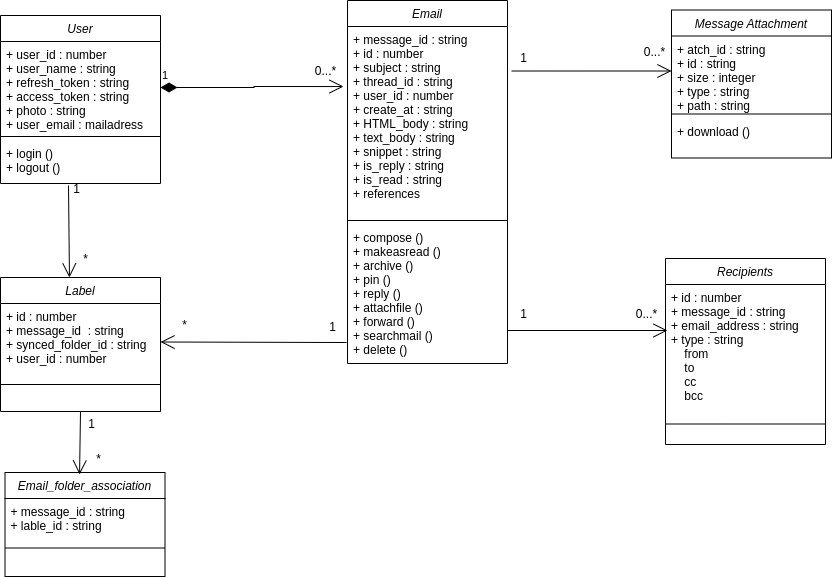

The diagram above was exported from draw.io. Its source (the exported page's mxGraphModel, read from the mxfile embedded in the PNG):
<mxGraphModel dx="1434" dy="646" grid="0" gridSize="10" guides="1" tooltips="1" connect="1" arrows="1" fold="1" page="1" pageScale="1" pageWidth="1169" pageHeight="827" background="#FFFFFF" math="0" shadow="0">
  <root>
    <mxCell id="WIyWlLk6GJQsqaUBKTNV-0" />
    <mxCell id="WIyWlLk6GJQsqaUBKTNV-1" parent="WIyWlLk6GJQsqaUBKTNV-0" />
    <mxCell id="zkfFHV4jXpPFQw0GAbJ--0" value="User" style="swimlane;fontStyle=2;align=center;verticalAlign=top;childLayout=stackLayout;horizontal=1;startSize=26;horizontalStack=0;resizeParent=1;resizeLast=0;collapsible=1;marginBottom=0;rounded=0;shadow=0;strokeWidth=1;" parent="WIyWlLk6GJQsqaUBKTNV-1" vertex="1">
      <mxGeometry x="178" y="175" width="160" height="168" as="geometry">
        <mxRectangle x="220" y="120" width="160" height="26" as="alternateBounds" />
      </mxGeometry>
    </mxCell>
    <mxCell id="zkfFHV4jXpPFQw0GAbJ--1" value="+ user_id : number&#10;+ user_name : string&#10;+ refresh_token : string&#10;+ access_token : string&#10;+ photo : string&#10;+ user_email : mailadress" style="text;align=left;verticalAlign=top;spacingLeft=4;spacingRight=4;overflow=hidden;rotatable=0;points=[[0,0.5],[1,0.5]];portConstraint=eastwest;" parent="zkfFHV4jXpPFQw0GAbJ--0" vertex="1">
      <mxGeometry y="26" width="160" height="91" as="geometry" />
    </mxCell>
    <mxCell id="YfwVV1szK_wIcFFuwoGw-0" value="" style="line;html=1;strokeWidth=1;align=left;verticalAlign=middle;spacingTop=-1;spacingLeft=3;spacingRight=3;rotatable=0;labelPosition=right;points=[];portConstraint=eastwest;" parent="zkfFHV4jXpPFQw0GAbJ--0" vertex="1">
      <mxGeometry y="117" width="160" height="8" as="geometry" />
    </mxCell>
    <mxCell id="YfwVV1szK_wIcFFuwoGw-5" value="+ login ()&#10;+ logout () " style="text;align=left;verticalAlign=top;spacingLeft=4;spacingRight=4;overflow=hidden;rotatable=0;points=[[0,0.5],[1,0.5]];portConstraint=eastwest;" parent="zkfFHV4jXpPFQw0GAbJ--0" vertex="1">
      <mxGeometry y="125" width="160" height="43" as="geometry" />
    </mxCell>
    <mxCell id="YfwVV1szK_wIcFFuwoGw-11" value="Email" style="swimlane;fontStyle=2;align=center;verticalAlign=top;childLayout=stackLayout;horizontal=1;startSize=26;horizontalStack=0;resizeParent=1;resizeLast=0;collapsible=1;marginBottom=0;rounded=0;shadow=0;strokeWidth=1;" parent="WIyWlLk6GJQsqaUBKTNV-1" vertex="1">
      <mxGeometry x="525" y="160" width="160" height="363" as="geometry">
        <mxRectangle x="220" y="120" width="160" height="26" as="alternateBounds" />
      </mxGeometry>
    </mxCell>
    <mxCell id="YfwVV1szK_wIcFFuwoGw-12" value="+ message_id : string&#10;+ id : number&#10;+ subject : string&#10;+ thread_id : string&#10;+ user_id : number&#10;+ create_at : string&#10;+ HTML_body : string&#10;+ text_body : string&#10;+ snippet : string&#10;+ is_reply : string&#10;+ is_read : string&#10;+ references&#10;&#10;" style="text;align=left;verticalAlign=top;spacingLeft=4;spacingRight=4;overflow=hidden;rotatable=0;points=[[0,0.5],[1,0.5]];portConstraint=eastwest;" parent="YfwVV1szK_wIcFFuwoGw-11" vertex="1">
      <mxGeometry y="26" width="160" height="190" as="geometry" />
    </mxCell>
    <mxCell id="YfwVV1szK_wIcFFuwoGw-13" value="" style="line;html=1;strokeWidth=1;align=left;verticalAlign=middle;spacingTop=-1;spacingLeft=3;spacingRight=3;rotatable=0;labelPosition=right;points=[];portConstraint=eastwest;" parent="YfwVV1szK_wIcFFuwoGw-11" vertex="1">
      <mxGeometry y="216" width="160" height="8" as="geometry" />
    </mxCell>
    <mxCell id="YfwVV1szK_wIcFFuwoGw-6" value="+ compose ()&#10;+ makeasread ()&#10;+ archive ()&#10;+ pin ()&#10;+ reply () &#10;+ attachfile ()&#10;+ forward ()&#10;+ searchmail ()&#10;+ delete () &#10; " style="text;align=left;verticalAlign=top;spacingLeft=4;spacingRight=4;overflow=hidden;rotatable=0;points=[[0,0.5],[1,0.5]];portConstraint=eastwest;" parent="YfwVV1szK_wIcFFuwoGw-11" vertex="1">
      <mxGeometry y="224" width="160" height="139" as="geometry" />
    </mxCell>
    <mxCell id="YfwVV1szK_wIcFFuwoGw-24" value="Message Attachment" style="swimlane;fontStyle=2;align=center;verticalAlign=top;childLayout=stackLayout;horizontal=1;startSize=26;horizontalStack=0;resizeParent=1;resizeLast=0;collapsible=1;marginBottom=0;rounded=0;shadow=0;strokeWidth=1;" parent="WIyWlLk6GJQsqaUBKTNV-1" vertex="1">
      <mxGeometry x="849" y="169.5" width="160" height="148" as="geometry">
        <mxRectangle x="220" y="120" width="160" height="26" as="alternateBounds" />
      </mxGeometry>
    </mxCell>
    <mxCell id="YfwVV1szK_wIcFFuwoGw-25" value="+ atch_id : string&#10;+ id : string&#10;+ size : integer&#10;+ type : string &#10;+ path : string" style="text;align=left;verticalAlign=top;spacingLeft=4;spacingRight=4;overflow=hidden;rotatable=0;points=[[0,0.5],[1,0.5]];portConstraint=eastwest;" parent="YfwVV1szK_wIcFFuwoGw-24" vertex="1">
      <mxGeometry y="26" width="160" height="74" as="geometry" />
    </mxCell>
    <mxCell id="YfwVV1szK_wIcFFuwoGw-26" value="" style="line;html=1;strokeWidth=1;align=left;verticalAlign=middle;spacingTop=-1;spacingLeft=3;spacingRight=3;rotatable=0;labelPosition=right;points=[];portConstraint=eastwest;" parent="YfwVV1szK_wIcFFuwoGw-24" vertex="1">
      <mxGeometry y="100" width="160" height="8" as="geometry" />
    </mxCell>
    <mxCell id="YfwVV1szK_wIcFFuwoGw-27" value="+ download () " style="text;align=left;verticalAlign=top;spacingLeft=4;spacingRight=4;overflow=hidden;rotatable=0;points=[[0,0.5],[1,0.5]];portConstraint=eastwest;" parent="YfwVV1szK_wIcFFuwoGw-24" vertex="1">
      <mxGeometry y="108" width="160" height="31" as="geometry" />
    </mxCell>
    <mxCell id="YfwVV1szK_wIcFFuwoGw-36" value="Label" style="swimlane;fontStyle=2;align=center;verticalAlign=top;childLayout=stackLayout;horizontal=1;startSize=26;horizontalStack=0;resizeParent=1;resizeLast=0;collapsible=1;marginBottom=0;rounded=0;shadow=0;strokeWidth=1;" parent="WIyWlLk6GJQsqaUBKTNV-1" vertex="1">
      <mxGeometry x="178" y="437" width="160" height="134" as="geometry">
        <mxRectangle x="220" y="120" width="160" height="26" as="alternateBounds" />
      </mxGeometry>
    </mxCell>
    <mxCell id="YfwVV1szK_wIcFFuwoGw-37" value="+ id : number&#10;+ message_id  : string&#10;+ synced_folder_id : string&#10;+ user_id : number" style="text;align=left;verticalAlign=top;spacingLeft=4;spacingRight=4;overflow=hidden;rotatable=0;points=[[0,0.5],[1,0.5]];portConstraint=eastwest;" parent="YfwVV1szK_wIcFFuwoGw-36" vertex="1">
      <mxGeometry y="26" width="160" height="77" as="geometry" />
    </mxCell>
    <mxCell id="YfwVV1szK_wIcFFuwoGw-38" value="" style="line;html=1;strokeWidth=1;align=left;verticalAlign=middle;spacingTop=-1;spacingLeft=3;spacingRight=3;rotatable=0;labelPosition=right;points=[];portConstraint=eastwest;" parent="YfwVV1szK_wIcFFuwoGw-36" vertex="1">
      <mxGeometry y="103" width="160" height="8" as="geometry" />
    </mxCell>
    <mxCell id="pG9p77AJQKYoUE9SiCHm-3" value="Recipients" style="swimlane;fontStyle=2;align=center;verticalAlign=top;childLayout=stackLayout;horizontal=1;startSize=26;horizontalStack=0;resizeParent=1;resizeLast=0;collapsible=1;marginBottom=0;rounded=0;shadow=0;strokeWidth=1;" vertex="1" parent="WIyWlLk6GJQsqaUBKTNV-1">
      <mxGeometry x="843" y="418" width="160" height="186" as="geometry">
        <mxRectangle x="220" y="120" width="160" height="26" as="alternateBounds" />
      </mxGeometry>
    </mxCell>
    <mxCell id="pG9p77AJQKYoUE9SiCHm-4" value="+ id : number&#10;+ message_id : string&#10;+ email_address : string&#10;+ type : string&#10;    from&#10;    to&#10;    cc&#10;    bcc" style="text;align=left;verticalAlign=top;spacingLeft=4;spacingRight=4;overflow=hidden;rotatable=0;points=[[0,0.5],[1,0.5]];portConstraint=eastwest;" vertex="1" parent="pG9p77AJQKYoUE9SiCHm-3">
      <mxGeometry y="26" width="160" height="136" as="geometry" />
    </mxCell>
    <mxCell id="pG9p77AJQKYoUE9SiCHm-5" value="" style="line;html=1;strokeWidth=1;align=left;verticalAlign=middle;spacingTop=-1;spacingLeft=3;spacingRight=3;rotatable=0;labelPosition=right;points=[];portConstraint=eastwest;" vertex="1" parent="pG9p77AJQKYoUE9SiCHm-3">
      <mxGeometry y="162" width="160" height="7" as="geometry" />
    </mxCell>
    <mxCell id="pG9p77AJQKYoUE9SiCHm-7" value="Email_folder_association" style="swimlane;fontStyle=2;align=center;verticalAlign=top;childLayout=stackLayout;horizontal=1;startSize=26;horizontalStack=0;resizeParent=1;resizeLast=0;collapsible=1;marginBottom=0;rounded=0;shadow=0;strokeWidth=1;" vertex="1" parent="WIyWlLk6GJQsqaUBKTNV-1">
      <mxGeometry x="182.5" y="632" width="160" height="104" as="geometry">
        <mxRectangle x="220" y="120" width="160" height="26" as="alternateBounds" />
      </mxGeometry>
    </mxCell>
    <mxCell id="pG9p77AJQKYoUE9SiCHm-8" value="+ message_id : string&#10;+ lable_id : string" style="text;align=left;verticalAlign=top;spacingLeft=4;spacingRight=4;overflow=hidden;rotatable=0;points=[[0,0.5],[1,0.5]];portConstraint=eastwest;" vertex="1" parent="pG9p77AJQKYoUE9SiCHm-7">
      <mxGeometry y="26" width="160" height="46" as="geometry" />
    </mxCell>
    <mxCell id="pG9p77AJQKYoUE9SiCHm-9" value="" style="line;html=1;strokeWidth=1;align=left;verticalAlign=middle;spacingTop=-1;spacingLeft=3;spacingRight=3;rotatable=0;labelPosition=right;points=[];portConstraint=eastwest;" vertex="1" parent="pG9p77AJQKYoUE9SiCHm-7">
      <mxGeometry y="72" width="160" height="7" as="geometry" />
    </mxCell>
    <mxCell id="pG9p77AJQKYoUE9SiCHm-15" value="0...*" style="text;html=1;align=center;verticalAlign=middle;resizable=0;points=[];autosize=1;strokeColor=none;fillColor=none;" vertex="1" parent="WIyWlLk6GJQsqaUBKTNV-1">
      <mxGeometry x="483" y="218" width="39" height="26" as="geometry" />
    </mxCell>
    <mxCell id="pG9p77AJQKYoUE9SiCHm-16" value="1" style="endArrow=open;html=1;endSize=12;startArrow=diamondThin;startSize=14;startFill=1;edgeStyle=orthogonalEdgeStyle;align=left;verticalAlign=bottom;rounded=0;entryX=-0.025;entryY=0.316;entryDx=0;entryDy=0;entryPerimeter=0;" edge="1" parent="WIyWlLk6GJQsqaUBKTNV-1" target="YfwVV1szK_wIcFFuwoGw-12">
      <mxGeometry x="-1" y="3" relative="1" as="geometry">
        <mxPoint x="338" y="247" as="sourcePoint" />
        <mxPoint x="498" y="247" as="targetPoint" />
      </mxGeometry>
    </mxCell>
    <mxCell id="pG9p77AJQKYoUE9SiCHm-17" value="" style="endArrow=open;endFill=1;endSize=12;html=1;rounded=0;" edge="1" parent="WIyWlLk6GJQsqaUBKTNV-1">
      <mxGeometry width="160" relative="1" as="geometry">
        <mxPoint x="689" y="230.5" as="sourcePoint" />
        <mxPoint x="849" y="230.5" as="targetPoint" />
      </mxGeometry>
    </mxCell>
    <mxCell id="pG9p77AJQKYoUE9SiCHm-18" value="1" style="text;html=1;align=center;verticalAlign=middle;resizable=0;points=[];autosize=1;strokeColor=none;fillColor=none;" vertex="1" parent="WIyWlLk6GJQsqaUBKTNV-1">
      <mxGeometry x="688" y="205" width="25" height="26" as="geometry" />
    </mxCell>
    <mxCell id="pG9p77AJQKYoUE9SiCHm-19" value="0...*" style="text;html=1;align=center;verticalAlign=middle;resizable=0;points=[];autosize=1;strokeColor=none;fillColor=none;" vertex="1" parent="WIyWlLk6GJQsqaUBKTNV-1">
      <mxGeometry x="812" y="199" width="39" height="26" as="geometry" />
    </mxCell>
    <mxCell id="pG9p77AJQKYoUE9SiCHm-20" value="" style="endArrow=open;endFill=1;endSize=12;html=1;rounded=0;exitX=0.425;exitY=1.047;exitDx=0;exitDy=0;exitPerimeter=0;entryX=0.431;entryY=0;entryDx=0;entryDy=0;entryPerimeter=0;" edge="1" parent="WIyWlLk6GJQsqaUBKTNV-1" source="YfwVV1szK_wIcFFuwoGw-5" target="YfwVV1szK_wIcFFuwoGw-36">
      <mxGeometry width="160" relative="1" as="geometry">
        <mxPoint x="473" y="541" as="sourcePoint" />
        <mxPoint x="633" y="541" as="targetPoint" />
      </mxGeometry>
    </mxCell>
    <mxCell id="pG9p77AJQKYoUE9SiCHm-21" value="1" style="text;html=1;align=center;verticalAlign=middle;resizable=0;points=[];autosize=1;strokeColor=none;fillColor=none;" vertex="1" parent="WIyWlLk6GJQsqaUBKTNV-1">
      <mxGeometry x="241" y="336" width="25" height="26" as="geometry" />
    </mxCell>
    <mxCell id="pG9p77AJQKYoUE9SiCHm-22" value="*" style="text;html=1;align=center;verticalAlign=middle;resizable=0;points=[];autosize=1;strokeColor=none;fillColor=none;" vertex="1" parent="WIyWlLk6GJQsqaUBKTNV-1">
      <mxGeometry x="251" y="406" width="23" height="26" as="geometry" />
    </mxCell>
    <mxCell id="pG9p77AJQKYoUE9SiCHm-23" value="" style="endArrow=open;endFill=1;endSize=12;html=1;rounded=0;" edge="1" parent="WIyWlLk6GJQsqaUBKTNV-1">
      <mxGeometry width="160" relative="1" as="geometry">
        <mxPoint x="685" y="490" as="sourcePoint" />
        <mxPoint x="845" y="490" as="targetPoint" />
      </mxGeometry>
    </mxCell>
    <mxCell id="pG9p77AJQKYoUE9SiCHm-24" value="1" style="text;html=1;align=center;verticalAlign=middle;resizable=0;points=[];autosize=1;strokeColor=none;fillColor=none;" vertex="1" parent="WIyWlLk6GJQsqaUBKTNV-1">
      <mxGeometry x="688" y="461" width="25" height="26" as="geometry" />
    </mxCell>
    <mxCell id="pG9p77AJQKYoUE9SiCHm-25" value="0...*" style="text;html=1;align=center;verticalAlign=middle;resizable=0;points=[];autosize=1;strokeColor=none;fillColor=none;" vertex="1" parent="WIyWlLk6GJQsqaUBKTNV-1">
      <mxGeometry x="804" y="461" width="39" height="26" as="geometry" />
    </mxCell>
    <mxCell id="pG9p77AJQKYoUE9SiCHm-26" value="" style="endArrow=open;endFill=1;endSize=12;html=1;rounded=0;entryX=1;entryY=0.5;entryDx=0;entryDy=0;exitX=-0.006;exitY=0.849;exitDx=0;exitDy=0;exitPerimeter=0;" edge="1" parent="WIyWlLk6GJQsqaUBKTNV-1" source="YfwVV1szK_wIcFFuwoGw-6" target="YfwVV1szK_wIcFFuwoGw-37">
      <mxGeometry width="160" relative="1" as="geometry">
        <mxPoint x="695" y="500" as="sourcePoint" />
        <mxPoint x="855" y="500" as="targetPoint" />
      </mxGeometry>
    </mxCell>
    <mxCell id="pG9p77AJQKYoUE9SiCHm-30" value="*" style="text;html=1;align=center;verticalAlign=middle;resizable=0;points=[];autosize=1;strokeColor=none;fillColor=none;" vertex="1" parent="WIyWlLk6GJQsqaUBKTNV-1">
      <mxGeometry x="350" y="472" width="23" height="26" as="geometry" />
    </mxCell>
    <mxCell id="pG9p77AJQKYoUE9SiCHm-31" value="1" style="text;html=1;align=center;verticalAlign=middle;resizable=0;points=[];autosize=1;strokeColor=none;fillColor=none;" vertex="1" parent="WIyWlLk6GJQsqaUBKTNV-1">
      <mxGeometry x="497" y="474" width="25" height="26" as="geometry" />
    </mxCell>
    <mxCell id="pG9p77AJQKYoUE9SiCHm-32" value="" style="endArrow=open;endFill=1;endSize=12;html=1;rounded=0;exitX=0.5;exitY=1;exitDx=0;exitDy=0;entryX=0.466;entryY=0.019;entryDx=0;entryDy=0;entryPerimeter=0;" edge="1" parent="WIyWlLk6GJQsqaUBKTNV-1" source="YfwVV1szK_wIcFFuwoGw-36" target="pG9p77AJQKYoUE9SiCHm-7">
      <mxGeometry width="160" relative="1" as="geometry">
        <mxPoint x="244" y="571" as="sourcePoint" />
        <mxPoint x="247" y="636" as="targetPoint" />
      </mxGeometry>
    </mxCell>
    <mxCell id="pG9p77AJQKYoUE9SiCHm-33" value="1" style="text;html=1;align=center;verticalAlign=middle;resizable=0;points=[];autosize=1;strokeColor=none;fillColor=none;" vertex="1" parent="WIyWlLk6GJQsqaUBKTNV-1">
      <mxGeometry x="256" y="571" width="25" height="26" as="geometry" />
    </mxCell>
    <mxCell id="pG9p77AJQKYoUE9SiCHm-34" value="*" style="text;html=1;align=center;verticalAlign=middle;resizable=0;points=[];autosize=1;strokeColor=none;fillColor=none;" vertex="1" parent="WIyWlLk6GJQsqaUBKTNV-1">
      <mxGeometry x="264" y="606" width="23" height="26" as="geometry" />
    </mxCell>
  </root>
</mxGraphModel>